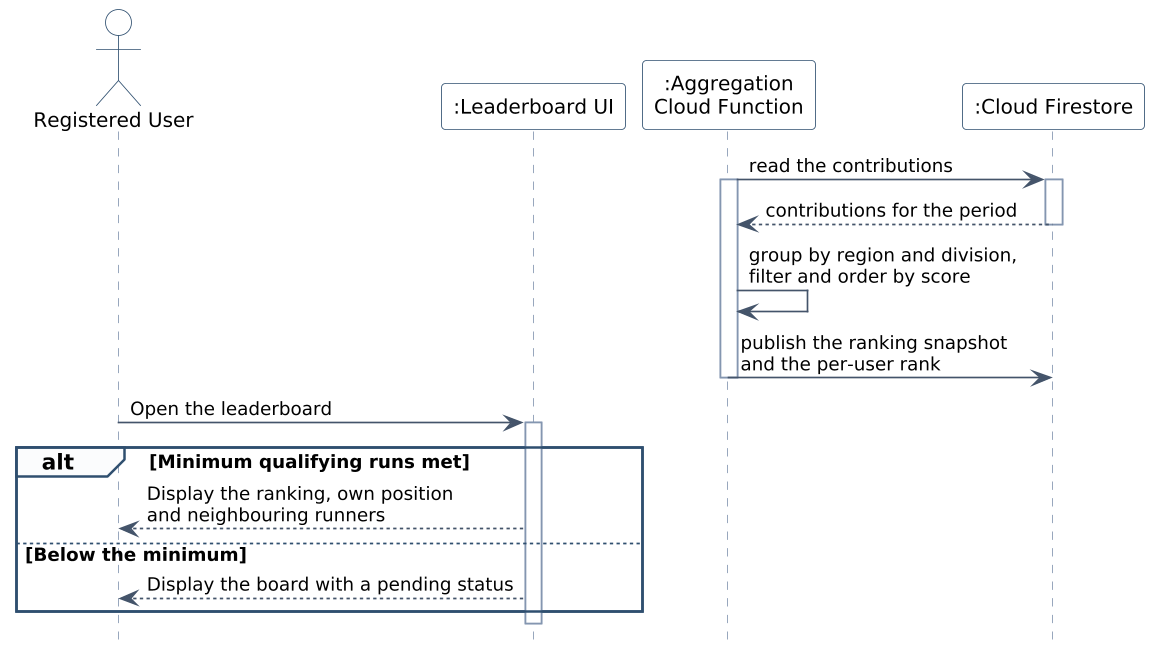

The diagram above was rendered by PlantUML. Its source (embedded in the PNG):
@startuml figure-2-24-f8-sequence
skinparamlocked dpi 160
' Figure 2.24 - F8 sequence diagram
' Runiac Final Project Document (FYP-26-S2-38), Chapter 2
hide footbox
skinparam backgroundColor White
skinparam shadowing false
skinparam defaultFontName "Segoe UI"
skinparam sequenceArrowColor #44546A
skinparam sequenceArrowFontSize 11
skinparam sequenceLifeLineBorderColor #8496B0
skinparam sequenceParticipantBorderColor #2F4F6F
skinparam sequenceParticipantBackgroundColor White
skinparam sequenceParticipantFontSize 12
skinparam sequenceActorBorderColor #2F4F6F
skinparam sequenceActorBackgroundColor White
skinparam sequenceActorFontSize 12
skinparam sequenceGroupBorderColor #2F4F6F
skinparam sequenceGroupBackgroundColor #FBFCFD
skinparam sequenceGroupFontSize 11
skinparam sequenceBoxBorderColor #2F4F6F



actor "Registered User" as U
participant ":Leaderboard UI" as UI
participant ":Aggregation\nCloud Function" as FN
participant ":Cloud Firestore" as DB

FN -> DB : read the contributions
activate FN
activate DB
DB --> FN : contributions for the period
deactivate DB
FN -> FN : group by region and division,\nfilter and order by score
FN -> DB : publish the ranking snapshot\nand the per-user rank
deactivate FN
U -> UI : Open the leaderboard
activate UI

alt Minimum qualifying runs met
  UI --> U : Display the ranking, own position\nand neighbouring runners
else Below the minimum
  UI --> U : Display the board with a pending status
end
deactivate UI
@enduml